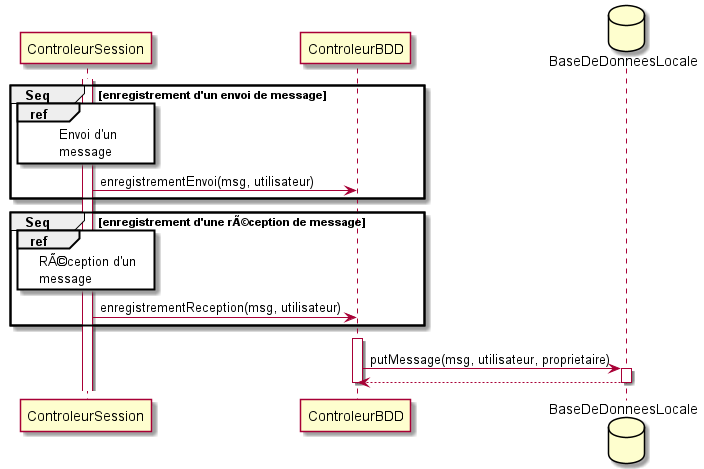

The diagram above was rendered by PlantUML. Its source (embedded in the PNG):
@startuml enregistrement_historique 
activate ControleurSession
group Seq [enregistrement d'un envoi de message]
    ref over ControleurSession
        Envoi d'un
        message
    end ref
    ControleurSession -> ControleurBDD : enregistrementEnvoi(msg, utilisateur)
end
group Seq [enregistrement d'une rÃ©ception de message]
    ref over ControleurSession
        RÃ©ception d'un
        message
    end ref
    ControleurSession -> ControleurBDD : enregistrementReception(msg, utilisateur)
end
ControleurBDD [hidden]-> ControleurSession
activate ControleurBDD
database BaseDeDonneesLocale
ControleurBDD -> BaseDeDonneesLocale : putMessage(msg, utilisateur, proprietaire)
activate BaseDeDonneesLocale
BaseDeDonneesLocale --> ControleurBDD
deactivate BaseDeDonneesLocale
deactivate ControleurBDD
@enduml